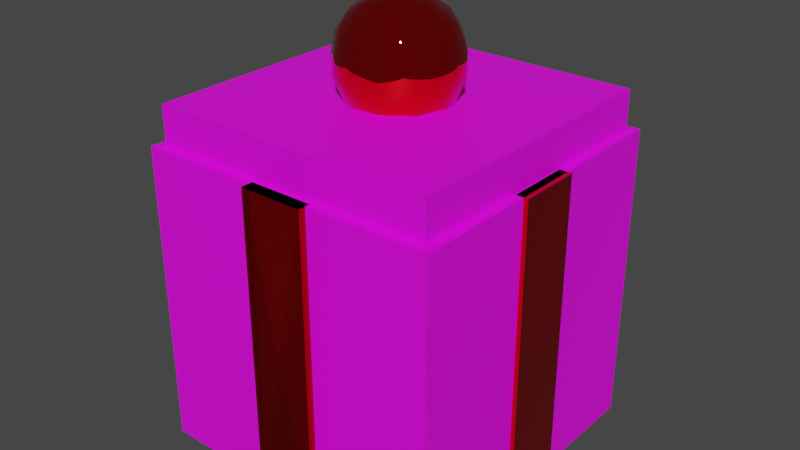 # Source: Gift.blend  (saved by Blender 3.1.7; exported with 4.5.12 LTS)
import bpy
from mathutils import Matrix  # noqa: F401  (used for matrix-valued properties, if any)

bpy.ops.wm.read_factory_settings(use_empty=True)
scene = bpy.context.scene
scene.name = 'Scene'

# ---- collections
col_collection = bpy.data.collections.new('Collection'); scene.collection.children.link(col_collection)

# ---- images (referenced by path relative to the original .blend; pixels are not part of the script)
import os
ASSET_DIR = os.environ.get("B2B_ASSET_DIR", "")  # directory of the original .blend (textures are referenced by path, not embedded)
HERE = os.path.dirname(os.path.abspath(__file__))  # packed textures are extracted next to this script under _unpacked/

def load_image(name, relpath, width, height, colorspace="sRGB"):
    """Load a texture the original file referenced (path relative to the .blend, or extracted next to this script)."""
    p = next((c for c in (os.path.join(HERE, relpath), os.path.join(ASSET_DIR, relpath)) if relpath and os.path.exists(c)), "")
    if p:
        img = bpy.data.images.load(p, check_existing=True)
        img.name = name
    else:  # same state as the original file: an image datablock whose file is absent (Cycles renders it pink)
        img = bpy.data.images.new(name, width, height)
        img.source = "FILE"
        img.filepath = "//" + (relpath or name)
    img.colorspace_settings.name = colorspace
    return img
img_flowerpaper2_png = load_image('FlowerPaper2.png', 'FlowerPaper2.png', 1024, 1024, 'sRGB')

# ---- materials (node trees are filled in below, after node groups)
mat_gift = bpy.data.materials.new('Gift')
mat_gift.use_transparent_shadow = False
mat_giftbands = bpy.data.materials.new('GiftBands')
mat_giftbands.use_transparent_shadow = False

# ---- material node trees
mat_gift.use_nodes = True; mat_gift.node_tree.nodes.clear()
_N = mat_gift.node_tree.nodes; _L = mat_gift.node_tree.links
n0 = _N.new('ShaderNodeBsdfPrincipled'); n0.name = 'Principled BSDF'; n0.location = (10, 300)
n0.distribution = 'GGX'
n0.subsurface_method = 'RANDOM_WALK_SKIN'
n0.inputs[3].default_value = 1.45
n0.inputs[27].default_value = (0.0, 0.0, 0.0, 1.0)
n0.inputs[28].default_value = 1.0
n1 = _N.new('ShaderNodeOutputMaterial'); n1.name = 'Material Output'; n1.location = (300, 300)
n2 = _N.new('ShaderNodeTexImage'); n2.name = 'Image Texture'; n2.location = (-280, 275)
n2.image = img_flowerpaper2_png
_L.new(n0.outputs[0], n1.inputs[0])
_L.new(n2.outputs[0], n0.inputs[0])
n1.is_active_output = True
mat_giftbands.use_nodes = True; mat_giftbands.node_tree.nodes.clear()
_N = mat_giftbands.node_tree.nodes; _L = mat_giftbands.node_tree.links
n0 = _N.new('ShaderNodeBsdfPrincipled'); n0.name = 'Principled BSDF'; n0.location = (10, 300)
n0.distribution = 'GGX'
n0.subsurface_method = 'RANDOM_WALK_SKIN'
n0.inputs[0].default_value = (0.8, 0.004643, 0.008525, 1.0)
n0.inputs[1].default_value = 0.9541
n0.inputs[2].default_value = 0.01376
n0.inputs[3].default_value = 1.45
n0.inputs[27].default_value = (0.0, 0.0, 0.0, 1.0)
n0.inputs[28].default_value = 1.0
n1 = _N.new('ShaderNodeOutputMaterial'); n1.name = 'Material Output'; n1.location = (300, 300)
_L.new(n0.outputs[0], n1.inputs[0])
n1.is_active_output = True

# ---- world
world_world = bpy.data.worlds.new('World'); scene.world = world_world
world_world.use_nodes = True; world_world.node_tree.nodes.clear()
_N = world_world.node_tree.nodes; _L = world_world.node_tree.links
n0 = _N.new('ShaderNodeOutputWorld'); n0.name = 'World Output'; n0.location = (300, 300)
n1 = _N.new('ShaderNodeBackground'); n1.name = 'Background'; n1.location = (10, 300)
n1.inputs[0].default_value = (0.05088, 0.05088, 0.05088, 1.0)
_L.new(n1.outputs[0], n0.inputs[0])
n0.is_active_output = True
world_world.color = (0.05088, 0.05088, 0.05088)
world_world.use_sun_shadow = False
world_world.sun_shadow_jitter_overblur = 0.0

# ---- meshes
me_cube_001 = bpy.data.meshes.new('Cube.001')
me_cube_001.from_pydata([(-1.0, -1.0, -1.0), (-0.7667, -0.7667, -0.3874), (-1.0, -1.0, 1.0), (-1.0, 1.0, -1.0), (-0.7667, 0.7667, -0.3874), (-1.0, 1.0, 1.0), (1.0, -1.0, -1.0), (0.7667, -0.7667, -0.3874), (-0.8329, -0.8329, 1.0), (1.0, -1.0, 1.0), (0.7667, 0.7667, -0.3874), (-0.8329, 0.8329, 1.0), (1.0, 1.0, -1.0), (0.8329, 0.8329, 1.0), (1.0, 1.0, 1.0), (0.8329, -0.8329, 1.0), (-0.7667, -0.7667, 1.0), (0.7667, -0.7667, 1.0), (-0.7667, 0.7667, 1.0), (0.7667, 0.7667, 1.0)], [], [(0, 2, 5, 3), (3, 5, 14, 12), (12, 14, 9, 6), (6, 9, 2, 0), (3, 12, 6, 0), (11, 13, 14, 5, 2, 9, 15, 8), (13, 15, 9, 14), (11, 8, 15, 13, 19, 17, 16, 18), (19, 13, 11, 18), (16, 1, 4, 18), (18, 4, 10, 19), (10, 7, 17, 19), (7, 1, 16, 17), (4, 1, 7, 10)])
_uv = me_cube_001.uv_layers.new(name='UVMap')
_uv.uv.foreach_set('vector', [0.375, 0.0, 0.625, 0.0, 0.625, 0.25, 0.375, 0.25, 0.375, 0.25, 0.625, 0.25, 0.625, 0.5, 0.375, 0.5, 0.375, 0.5, 0.625, 0.5, 0.625, 0.75, 0.375, 0.75, 0.375, 0.75, 0.625, 0.75, 0.625, 1.0, 0.375, 1.0, 0.125, 0.5, 0.375, 0.5, 0.375, 0.75, 0.125, 0.75, 0.8541, 0.5209, 0.6459, 0.5209, 0.625, 0.5, 0.875, 0.5, 0.875, 0.75, 0.625, 0.75, 0.6459, 0.7291, 0.8541, 0.7291, 0.6459, 0.5209, 0.6459, 0.7291, 0.625, 0.75, 0.625, 0.5, 0.8541, 0.5209, 0.8541, 0.7291, 0.6459, 0.7291, 0.6459, 0.5209, 0.6542, 0.5292, 0.6542, 0.7208, 0.8458, 0.7208, 0.8458, 0.5292, 0.6542, 0.5292, 0.6459, 0.5209, 0.8541, 0.5209, 0.8458, 0.5292, 0.6012, 0.0, 0.375, 0.0, 0.375, 0.25, 0.6012, 0.25, 0.6012, 0.25, 0.375, 0.25, 0.375, 0.5, 0.6012, 0.5, 0.375, 0.5, 0.375, 0.75, 0.6012, 0.75, 0.6012, 0.5, 0.375, 0.75, 0.375, 1.0, 0.6012, 1.0, 0.6012, 0.75, 0.125, 0.5, 0.125, 0.75, 0.375, 0.75, 0.375, 0.5])
me_cube_001.materials.append(mat_gift)
me_cube_001.use_remesh_fix_poles = True
me_cube_001.use_remesh_preserve_attributes = False
me_cube_001.update()
me_cube_005 = bpy.data.meshes.new('Cube.005')
me_cube_005.from_pydata([(-1.0, -1.0, -1.0), (-1.0, -1.0, 1.0), (-1.0, 1.0, -1.0), (-1.0, 1.0, 1.0), (1.0, -1.0, -1.0), (1.0, -1.0, 1.0), (1.0, 1.0, -1.0), (1.0, 1.0, 1.0), (4.607, -19.27, -1.0), (4.607, -19.27, 1.0), (4.992, -19.27, -1.0), (4.992, -19.27, 1.0), (4.607, -29.64, -1.0), (4.607, -29.64, 1.0), (4.992, -29.64, -1.0), (4.992, -29.64, 1.0), (-4.607, -19.27, -1.0), (-4.607, -19.27, 1.0), (-4.992, -19.27, -1.0), (-4.992, -19.27, 1.0), (-4.607, -29.64, -1.0), (-4.607, -29.64, 1.0), (-4.992, -29.64, -1.0), (-4.992, -29.64, 1.0), (-1.0, -47.91, -1.0), (-1.0, -47.91, 1.0), (-1.0, -49.91, -1.0), (-1.0, -49.91, 1.0), (1.0, -47.91, -1.0), (1.0, -47.91, 1.0), (1.0, -49.91, -1.0), (1.0, -49.91, 1.0), (4.607, -29.64, -1.0), (4.607, -29.64, 1.0), (4.992, -29.64, -1.0), (4.992, -29.64, 1.0), (4.607, -19.27, -1.0), (4.607, -19.27, 1.0), (4.992, -19.27, -1.0), (4.992, -19.27, 1.0), (-4.607, -29.64, -1.0), (-4.607, -29.64, 1.0), (-4.992, -29.64, -1.0), (-4.992, -29.64, 1.0), (-4.607, -19.27, -1.0), (-4.607, -19.27, 1.0), (-4.992, -19.27, -1.0), (-4.992, -19.27, 1.0)], [], [(0, 1, 3, 2), (2, 3, 7, 6), (6, 7, 5, 4), (4, 5, 1, 0), (2, 6, 4, 0), (7, 3, 1, 5), (8, 9, 11, 10), (10, 11, 15, 14), (14, 15, 13, 12), (12, 13, 9, 8), (10, 14, 12, 8), (15, 11, 9, 13), (16, 18, 19, 17), (18, 22, 23, 19), (22, 20, 21, 23), (20, 16, 17, 21), (18, 16, 20, 22), (23, 21, 17, 19), (24, 26, 27, 25), (26, 30, 31, 27), (30, 28, 29, 31), (28, 24, 25, 29), (26, 24, 28, 30), (31, 29, 25, 27), (32, 34, 35, 33), (34, 38, 39, 35), (38, 36, 37, 39), (36, 32, 33, 37), (34, 32, 36, 38), (39, 37, 33, 35), (40, 41, 43, 42), (42, 43, 47, 46), (46, 47, 45, 44), (44, 45, 41, 40), (42, 46, 44, 40), (47, 43, 41, 45)])
_uv = me_cube_005.uv_layers.new(name='UVMap')
_uv.uv.foreach_set('vector', [0.375, 0.0, 0.625, 0.0, 0.625, 0.25, 0.375, 0.25, 0.375, 0.25, 0.625, 0.25, 0.625, 0.5, 0.375, 0.5, 0.375, 0.5, 0.625, 0.5, 0.625, 0.75, 0.375, 0.75, 0.375, 0.75, 0.625, 0.75, 0.625, 1.0, 0.375, 1.0, 0.125, 0.5, 0.375, 0.5, 0.375, 0.75, 0.125, 0.75, 0.625, 0.5, 0.875, 0.5, 0.875, 0.75, 0.625, 0.75, 0.375, 0.0, 0.625, 0.0, 0.625, 0.25, 0.375, 0.25, 0.375, 0.25, 0.625, 0.25, 0.625, 0.5, 0.375, 0.5, 0.375, 0.5, 0.625, 0.5, 0.625, 0.75, 0.375, 0.75, 0.375, 0.75, 0.625, 0.75, 0.625, 1.0, 0.375, 1.0, 0.125, 0.5, 0.375, 0.5, 0.375, 0.75, 0.125, 0.75, 0.625, 0.5, 0.875, 0.5, 0.875, 0.75, 0.625, 0.75, 0.375, 0.0, 0.375, 0.25, 0.625, 0.25, 0.625, 0.0, 0.375, 0.25, 0.375, 0.5, 0.625, 0.5, 0.625, 0.25, 0.375, 0.5, 0.375, 0.75, 0.625, 0.75, 0.625, 0.5, 0.375, 0.75, 0.375, 1.0, 0.625, 1.0, 0.625, 0.75, 0.125, 0.5, 0.125, 0.75, 0.375, 0.75, 0.375, 0.5, 0.625, 0.5, 0.625, 0.75, 0.875, 0.75, 0.875, 0.5, 0.375, 0.0, 0.375, 0.25, 0.625, 0.25, 0.625, 0.0, 0.375, 0.25, 0.375, 0.5, 0.625, 0.5, 0.625, 0.25, 0.375, 0.5, 0.375, 0.75, 0.625, 0.75, 0.625, 0.5, 0.375, 0.75, 0.375, 1.0, 0.625, 1.0, 0.625, 0.75, 0.125, 0.5, 0.125, 0.75, 0.375, 0.75, 0.375, 0.5, 0.625, 0.5, 0.625, 0.75, 0.875, 0.75, 0.875, 0.5, 0.375, 0.0, 0.375, 0.25, 0.625, 0.25, 0.625, 0.0, 0.375, 0.25, 0.375, 0.5, 0.625, 0.5, 0.625, 0.25, 0.375, 0.5, 0.375, 0.75, 0.625, 0.75, 0.625, 0.5, 0.375, 0.75, 0.375, 1.0, 0.625, 1.0, 0.625, 0.75, 0.125, 0.5, 0.125, 0.75, 0.375, 0.75, 0.375, 0.5, 0.625, 0.5, 0.625, 0.75, 0.875, 0.75, 0.875, 0.5, 0.375, 0.0, 0.625, 0.0, 0.625, 0.25, 0.375, 0.25, 0.375, 0.25, 0.625, 0.25, 0.625, 0.5, 0.375, 0.5, 0.375, 0.5, 0.625, 0.5, 0.625, 0.75, 0.375, 0.75, 0.375, 0.75, 0.625, 0.75, 0.625, 1.0, 0.375, 1.0, 0.125, 0.5, 0.375, 0.5, 0.375, 0.75, 0.125, 0.75, 0.625, 0.5, 0.875, 0.5, 0.875, 0.75, 0.625, 0.75])
me_cube_005.materials.append(mat_giftbands)
me_cube_005.use_remesh_fix_poles = True
me_cube_005.use_remesh_preserve_attributes = False
me_cube_005.update()
me_sphere = bpy.data.meshes.new('Sphere')
me_sphere.from_pydata([(0.0, 0.7071, 0.7071), (0.1802, 0.9061, 0.3827), (0.1951, 0.9808, -4.371e-08), (0.1802, 0.9061, -0.3827), (0.2706, 0.6533, -0.7071), (0.1464, 0.3536, -0.9239), (0.5133, 0.7682, 0.3827), (0.5449, 0.8155, -0.1951), (0.2706, 0.2706, 0.9239), (0.5, 0.5, 0.7071), (0.5879, 0.5879, -0.5556), (0.7682, 0.3182, 0.5556), (0.9061, 0.3753, 0.1951), (0.9061, 0.3753, -0.1951), (0.7682, 0.3182, -0.5556), (0.5133, 0.2126, -0.8315), (0.8315, -9.109e-08, 0.5556), (1.0, -1.656e-07, -4.371e-08), (0.8315, -1.06e-07, -0.5556), (0.5449, -0.1084, 0.8315), (0.5449, -0.1084, -0.8315), (0.1913, -0.03806, -0.9808), (0.8536, -0.3536, 0.3827), (0.9061, -0.3753, -0.1951), (0.6913, -0.4619, -0.5556), (0.2706, -0.2706, 0.9239), (0.5, -0.5, 0.7071), (0.6533, -0.6533, 0.3827), (0.7071, -0.7071, -4.371e-08), (0.3928, -0.3928, -0.8315), (0.5133, -0.7682, -0.3827), (0.3182, -0.7682, 0.5556), (0.3827, -0.9239, -4.371e-08), (0.2706, -0.6533, -0.7071), (0.1084, -0.5449, 0.8315), (0.1802, -0.9061, -0.3827), (-1.275e-08, -0.8315, 0.5556), (-7.235e-08, -0.9808, 0.1951), (-6.49e-08, -0.5556, -0.8315), (-0.1913, -0.9619, -0.1951), (-0.1622, -0.8155, -0.5556), (-0.2126, -0.5133, 0.8315), (-0.3753, -0.9061, 0.1951), (-0.07466, -0.1802, -0.9808), (-0.4619, -0.6913, 0.5556), (-0.5449, -0.8155, -0.1951), (-0.4619, -0.6913, -0.5556), (-0.3928, -0.3928, -0.8315), (-0.1622, -0.1084, 0.9808), (-0.5879, -0.3928, 0.7071), (-0.7682, -0.5133, 0.3827), (-0.8315, -0.5556, -4.371e-08), (-0.6913, -0.4619, -0.5556), (-0.5449, -0.1084, 0.8315), (-0.8155, -0.1622, 0.5556), (-0.9619, -0.1913, 0.1951), (-0.9619, -0.1913, -0.1951), (-0.6935, -0.1379, -0.7071), (-0.3753, -0.07466, -0.9239), (-0.8155, 0.1622, 0.5556), (-0.9619, 0.1913, 0.1951), (-0.9619, 0.1913, -0.1951), (-0.8155, 0.1622, -0.5556), (-0.5133, 0.2126, 0.8315), (-0.5133, 0.2126, -0.8315), (-0.7682, 0.5133, 0.3827), (-0.8155, 0.5449, -0.1951), (-0.6913, 0.4619, -0.5556), (-0.5, 0.5, 0.7071), (-0.1379, 0.1379, -0.9808), (-0.5133, 0.7682, 0.3827), (-0.5449, 0.8155, -0.1951), (-0.4619, 0.6913, -0.5556), (-0.3087, 0.4619, -0.8315), (-0.2126, 0.5133, 0.8315), (-0.03806, 0.1913, 0.9808), (-0.1802, 0.9061, 0.3827), (-0.1951, 0.9808, -4.371e-08), (-0.1802, 0.9061, -0.3827), (-0.1379, 0.6935, -0.7071), (-2.381, -2.381, -1.224), (-2.381, -2.381, -0.5737), (-2.381, 2.381, -1.224), (-2.381, 2.381, -0.5737), (2.381, -2.381, -1.224), (2.381, -2.381, -0.5737), (2.381, 2.381, -1.224), (2.381, 2.381, -0.5737)], [], [(77, 1, 2), (77, 2, 3), (78, 77, 3), (79, 78, 3, 4), (76, 0, 1), (69, 79, 5), (77, 76, 1), (2, 1, 7), (3, 2, 7), (0, 75, 8), (5, 79, 4), (4, 3, 10), (0, 8, 9), (1, 0, 9, 6), (7, 1, 6), (3, 7, 10), (9, 8, 11), (4, 10, 14, 15), (6, 9, 11), (5, 4, 15), (5, 15, 21), (6, 11, 12), (69, 5, 21), (7, 6, 12, 13), (43, 69, 21), (10, 7, 13, 14), (15, 14, 18), (15, 18, 20), (21, 15, 20), (12, 11, 16, 17), (13, 12, 17), (8, 75, 19), (14, 13, 17, 18), (11, 8, 19, 16), (75, 48, 25), (19, 75, 25), (17, 16, 22), (18, 17, 23), (18, 23, 24), (16, 19, 25, 26), (20, 18, 24), (22, 16, 26), (20, 24, 29), (21, 20, 29), (21, 29, 43), (23, 17, 22), (22, 27, 28), (23, 22, 28), (24, 23, 28), (22, 26, 27), (24, 28, 30), (29, 24, 30, 33), (28, 27, 31), (25, 48, 34), (26, 25, 34, 31), (27, 26, 31), (33, 30, 35), (29, 33, 38), (28, 31, 32), (43, 29, 38), (30, 28, 32, 35), (32, 31, 37), (35, 32, 37), (31, 34, 36), (31, 36, 37), (33, 35, 40), (36, 34, 41), (38, 33, 40), (35, 37, 39), (34, 48, 41), (35, 39, 40), (39, 37, 42), (37, 36, 42), (36, 41, 44), (38, 40, 46, 47), (42, 36, 44), (43, 38, 47), (39, 42, 45), (40, 39, 45, 46), (44, 41, 49), (43, 47, 58), (44, 49, 50), (47, 46, 52), (42, 44, 50), (42, 50, 51), (45, 42, 51), (46, 45, 51, 52), (41, 48, 53), (49, 41, 53), (47, 52, 57), (52, 51, 56), (52, 56, 57), (50, 49, 54), (50, 54, 55), (47, 57, 58), (51, 50, 55), (51, 55, 56), (49, 53, 54), (56, 61, 62), (57, 56, 62), (54, 53, 59), (55, 54, 59, 60), (56, 55, 60, 61), (53, 48, 63), (59, 53, 63), (58, 57, 62, 64), (62, 67, 64), (59, 63, 65), (60, 59, 65), (61, 60, 65, 66), (62, 61, 66, 67), (58, 64, 69), (43, 58, 69), (65, 63, 68), (65, 68, 70), (64, 67, 72, 73), (64, 73, 69), (66, 65, 70, 71), (63, 48, 75), (67, 66, 71, 72), (63, 75, 68), (71, 70, 77), (68, 75, 74), (70, 68, 0), (73, 72, 79), (70, 0, 76), (77, 70, 76), (72, 71, 77, 78), (74, 75, 0), (72, 78, 79), (68, 74, 0), (69, 73, 79), (80, 81, 83, 82), (82, 83, 87, 86), (86, 87, 85, 84), (84, 85, 81, 80), (82, 86, 84, 80), (87, 83, 81, 85)])
me_sphere.polygons.foreach_set('use_smooth', [1, 1, 1, 1, 1, 1, 1, 1, 1, 1, 1, 1, 1, 1, 1, 1, 1, 1, 1, 1, 1, 1, 1, 1, 1, 1, 1, 1, 1, 1, 1, 1, 1, 1, 1, 1, 1, 1, 1, 1, 1, 1, 1, 1, 1, 1, 1, 1, 1, 1, 1, 1, 1, 1, 1, 1, 1, 1, 1, 1, 1, 1, 1, 1, 1, 1, 1, 1, 1, 1, 1, 1, 1, 1, 1, 1, 1, 1, 1, 1, 1, 1, 1, 1, 1, 1, 1, 1, 1, 1, 1, 1, 1, 1, 1, 1, 1, 1, 1, 1, 1, 1, 1, 1, 1, 1, 1, 1, 1, 1, 1, 1, 1, 1, 1, 1, 1, 1, 1, 1, 1, 1, 1, 1, 1, 1, 1, 1, 1, 1, 1, 1, 0, 0, 0, 0, 0, 0])
me_sphere.polygons.foreach_set('material_index', [0, 0, 0, 0, 0, 0, 0, 0, 0, 0, 0, 0, 0, 0, 0, 0, 0, 0, 0, 0, 0, 0, 0, 0, 0, 0, 0, 0, 0, 0, 0, 0, 0, 0, 0, 0, 0, 0, 0, 0, 0, 0, 0, 0, 0, 0, 0, 0, 0, 0, 0, 0, 0, 0, 0, 0, 0, 0, 0, 0, 0, 0, 0, 0, 0, 0, 0, 0, 0, 0, 0, 0, 0, 0, 0, 0, 0, 0, 0, 0, 0, 0, 0, 0, 0, 0, 0, 0, 0, 0, 0, 0, 0, 0, 0, 0, 0, 0, 0, 0, 0, 0, 0, 0, 0, 0, 0, 0, 0, 0, 0, 0, 0, 0, 0, 0, 0, 0, 0, 0, 0, 0, 0, 0, 0, 0, 0, 0, 0, 0, 0, 0, 1, 1, 1, 1, 1, 1])
_uv = me_sphere.uv_layers.new(name='UVMap')
_uv.uv.foreach_set('vector', [0.75, 0.5625, 0.7188, 0.5625, 0.7188, 0.5, 0.75, 0.5, 0.7188, 0.5, 0.7188, 0.4375, 0.75, 0.375, 0.75, 0.4375, 0.7188, 0.375, 0.75, 0.3125, 0.75, 0.375, 0.7188, 0.375, 0.7188, 0.3125, 0.75, 0.625, 0.7188, 0.6875, 0.7188, 0.625, 0.75, 0.125, 0.75, 0.1875, 0.7188, 0.125, 0.75, 0.5625, 0.75, 0.625, 0.7188, 0.5625, 0.7188, 0.5, 0.6875, 0.5625, 0.6875, 0.5, 0.7188, 0.4375, 0.7188, 0.5, 0.6875, 0.5, 0.7188, 0.8125, 0.6875, 0.875, 0.6875, 0.8125, 0.7188, 0.1875, 0.7188, 0.25, 0.6875, 0.25, 0.6875, 0.3125, 0.6875, 0.375, 0.6562, 0.375, 0.6875, 0.75, 0.6562, 0.8125, 0.6562, 0.75, 0.6875, 0.6875, 0.6875, 0.75, 0.6562, 0.75, 0.6562, 0.6875, 0.6875, 0.5, 0.6875, 0.5625, 0.6562, 0.5625, 0.6875, 0.4375, 0.6562, 0.4375, 0.6562, 0.375, 0.625, 0.75, 0.5938, 0.8125, 0.5938, 0.75, 0.625, 0.25, 0.625, 0.3125, 0.5938, 0.3125, 0.5938, 0.25, 0.625, 0.6875, 0.625, 0.75, 0.5938, 0.6875, 0.625, 0.1875, 0.625, 0.25, 0.5938, 0.1875, 0.625, 0.1875, 0.5938, 0.1875, 0.5938, 0.125, 0.625, 0.625, 0.5938, 0.625, 0.5938, 0.5625, 0.625, 0.0625, 0.625, 0.125, 0.5937, 0.0625, 0.625, 0.5, 0.625, 0.5625, 0.5938, 0.5625, 0.5938, 0.5, 0.6094, 0.0, 0.625, 0.0625, 0.5937, 0.0625, 0.625, 0.375, 0.625, 0.4375, 0.5938, 0.4375, 0.5938, 0.375, 0.5625, 0.25, 0.5625, 0.3125, 0.5312, 0.25, 0.5625, 0.25, 0.5312, 0.25, 0.5312, 0.1875, 0.5625, 0.125, 0.5625, 0.1875, 0.5312, 0.1875, 0.5625, 0.5625, 0.5625, 0.625, 0.5312, 0.625, 0.5312, 0.5625, 0.5625, 0.5, 0.5625, 0.5625, 0.5312, 0.5, 0.5625, 0.875, 0.5312, 0.9375, 0.5312, 0.875, 0.5625, 0.375, 0.5625, 0.4375, 0.5312, 0.4375, 0.5312, 0.375, 0.5625, 0.75, 0.5625, 0.8125, 0.5312, 0.8125, 0.5312, 0.75, 0.5312, 0.9375, 0.5156, 1.0, 0.5, 0.9375, 0.5312, 0.875, 0.5312, 0.9375, 0.5, 0.875, 0.5, 0.5625, 0.5, 0.625, 0.4688, 0.625, 0.5, 0.375, 0.5, 0.4375, 0.4687, 0.375, 0.4687, 0.3125, 0.4687, 0.375, 0.4375, 0.3125, 0.4688, 0.75, 0.4687, 0.8125, 0.4375, 0.8125, 0.4375, 0.75, 0.4688, 0.25, 0.4687, 0.3125, 0.4375, 0.25, 0.4687, 0.6875, 0.4688, 0.75, 0.4375, 0.75, 0.4688, 0.25, 0.4375, 0.25, 0.4375, 0.1875, 0.4687, 0.125, 0.4687, 0.1875, 0.4375, 0.125, 0.4687, 0.125, 0.4375, 0.125, 0.4375, 0.0625, 0.4687, 0.5, 0.4688, 0.5625, 0.4375, 0.5625, 0.4375, 0.625, 0.4062, 0.625, 0.4062, 0.5625, 0.4375, 0.5, 0.4375, 0.5625, 0.4062, 0.5, 0.4375, 0.375, 0.4375, 0.4375, 0.4062, 0.4375, 0.4375, 0.6875, 0.4062, 0.75, 0.4062, 0.6875, 0.4062, 0.375, 0.4062, 0.4375, 0.375, 0.375, 0.4062, 0.25, 0.4062, 0.3125, 0.375, 0.3125, 0.375, 0.25, 0.375, 0.5625, 0.375, 0.625, 0.3438, 0.625, 0.375, 0.9375, 0.3437, 0.9375, 0.3438, 0.875, 0.375, 0.75, 0.375, 0.8125, 0.3438, 0.8125, 0.3438, 0.75, 0.375, 0.6875, 0.375, 0.75, 0.3438, 0.6875, 0.3438, 0.3125, 0.3438, 0.375, 0.3125, 0.375, 0.3438, 0.125, 0.3438, 0.1875, 0.3125, 0.125, 0.3438, 0.5625, 0.3125, 0.625, 0.3125, 0.5625, 0.3437, 0.0625, 0.3438, 0.125, 0.3125, 0.125, 0.3438, 0.4375, 0.3437, 0.5, 0.3125, 0.5, 0.3125, 0.4375, 0.3125, 0.5625, 0.3125, 0.625, 0.2812, 0.5625, 0.3125, 0.4375, 0.3125, 0.5, 0.2812, 0.5, 0.3125, 0.75, 0.2812, 0.8125, 0.2812, 0.75, 0.3125, 0.6875, 0.2812, 0.6875, 0.2812, 0.625, 0.2812, 0.3125, 0.2812, 0.375, 0.25, 0.3125, 0.2812, 0.75, 0.2812, 0.8125, 0.25, 0.8125, 0.2812, 0.25, 0.2812, 0.3125, 0.25, 0.25, 0.2812, 0.4375, 0.2812, 0.5, 0.25, 0.4375, 0.2812, 0.875, 0.25, 0.9375, 0.25, 0.875, 0.2812, 0.4375, 0.25, 0.4375, 0.25, 0.375, 0.25, 0.5, 0.25, 0.5625, 0.2188, 0.5625, 0.25, 0.625, 0.2188, 0.6875, 0.2188, 0.625, 0.2188, 0.75, 0.1875, 0.8125, 0.1875, 0.75, 0.2188, 0.1875, 0.2188, 0.25, 0.1875, 0.25, 0.1875, 0.1875, 0.2188, 0.625, 0.2188, 0.6875, 0.1875, 0.6875, 0.2188, 0.0625, 0.2188, 0.125, 0.1875, 0.125, 0.2187, 0.5, 0.1875, 0.5625, 0.1875, 0.5, 0.2188, 0.375, 0.2188, 0.4375, 0.1875, 0.4375, 0.1875, 0.375, 0.1875, 0.75, 0.1562, 0.8125, 0.1563, 0.75, 0.1875, 0.0625, 0.1563, 0.125, 0.1563, 0.0625, 0.1563, 0.6875, 0.125, 0.75, 0.125, 0.6875, 0.1562, 0.1875, 0.1563, 0.25, 0.125, 0.25, 0.1563, 0.625, 0.1563, 0.6875, 0.125, 0.625, 0.1563, 0.625, 0.125, 0.625, 0.125, 0.5625, 0.1562, 0.5, 0.1562, 0.5625, 0.125, 0.5, 0.1562, 0.375, 0.1562, 0.4375, 0.125, 0.4375, 0.125, 0.375, 0.125, 0.875, 0.09375, 0.9375, 0.09375, 0.875, 0.125, 0.8125, 0.125, 0.875, 0.09375, 0.875, 0.09375, 0.1875, 0.0625, 0.25, 0.0625, 0.1875, 0.0625, 0.375, 0.0625, 0.4375, 0.03125, 0.375, 0.0625, 0.375, 0.03125, 0.375, 0.03125, 0.3125, 0.0625, 0.6875, 0.03125, 0.75, 0.03125, 0.6875, 0.0625, 0.6875, 0.03125, 0.6875, 0.03125, 0.625, 0.0625, 0.125, 0.03125, 0.1875, 0.03125, 0.125, 0.0625, 0.5625, 0.0625, 0.625, 0.03125, 0.5625, 0.0625, 0.5625, 0.03125, 0.5625, 0.03125, 0.5, 0.03125, 0.75, 0.0, 0.8125, 2.98e-08, 0.75, 1.0, 0.4375, 0.9688, 0.4375, 0.9687, 0.375, 1.0, 0.3125, 1.0, 0.375, 0.9688, 0.3125, 1.0, 0.75, 0.9688, 0.8125, 0.9688, 0.75, 1.0, 0.625, 1.0, 0.6875, 0.9688, 0.6875, 0.9688, 0.625, 1.0, 0.5, 1.0, 0.5625, 0.9688, 0.5625, 0.9687, 0.5, 0.9688, 0.875, 0.9375, 0.9375, 0.9375, 0.875, 0.9688, 0.75, 0.9688, 0.8125, 0.9375, 0.8125, 0.9688, 0.1875, 0.9688, 0.25, 0.9375, 0.25, 0.9375, 0.1875, 0.9375, 0.3125, 0.9062, 0.3125, 0.9062, 0.25, 0.9375, 0.75, 0.9062, 0.75, 0.9062, 0.6875, 0.9375, 0.625, 0.9375, 0.6875, 0.9062, 0.625, 0.9375, 0.5, 0.9375, 0.5625, 0.9062, 0.5625, 0.9062, 0.5, 0.9375, 0.375, 0.9375, 0.4375, 0.9062, 0.4375, 0.9062, 0.375, 0.9062, 0.125, 0.875, 0.125, 0.875, 0.0625, 0.8906, 0.0, 0.9062, 0.0625, 0.875, 0.0625, 0.9062, 0.6875, 0.9062, 0.75, 0.875, 0.75, 0.875, 0.6875, 0.8438, 0.75, 0.8438, 0.6875, 0.875, 0.1875, 0.875, 0.25, 0.8438, 0.25, 0.8438, 0.1875, 0.875, 0.1875, 0.8438, 0.1875, 0.8438, 0.125, 0.875, 0.5, 0.875, 0.5625, 0.8438, 0.5625, 0.8437, 0.5, 0.875, 0.875, 0.8438, 0.9375, 0.8438, 0.875, 0.875, 0.375, 0.875, 0.4375, 0.8438, 0.4375, 0.8438, 0.375, 0.875, 0.875, 0.8438, 0.875, 0.8438, 0.8125, 0.8437, 0.5, 0.8438, 0.5625, 0.8125, 0.5625, 0.8438, 0.8125, 0.8125, 0.875, 0.8125, 0.8125, 0.8125, 0.6875, 0.8125, 0.75, 0.7812, 0.6875, 0.8125, 0.1875, 0.8125, 0.25, 0.7812, 0.25, 0.8125, 0.6875, 0.7812, 0.6875, 0.7812, 0.625, 0.8125, 0.5625, 0.8125, 0.625, 0.7812, 0.625, 0.8125, 0.375, 0.8125, 0.4375, 0.7812, 0.4375, 0.7812, 0.375, 0.8125, 0.8125, 0.7812, 0.875, 0.7812, 0.8125, 0.8125, 0.375, 0.7812, 0.375, 0.7812, 0.3125, 0.8125, 0.75, 0.8125, 0.8125, 0.7812, 0.75, 0.7812, 0.125, 0.7812, 0.1875, 0.75, 0.1875, 0.375, 0.0, 0.625, 0.0, 0.625, 0.25, 0.375, 0.25, 0.375, 0.25, 0.625, 0.25, 0.625, 0.5, 0.375, 0.5, 0.375, 0.5, 0.625, 0.5, 0.625, 0.75, 0.375, 0.75, 0.375, 0.75, 0.625, 0.75, 0.625, 1.0, 0.375, 1.0, 0.125, 0.5, 0.375, 0.5, 0.375, 0.75, 0.125, 0.75, 0.625, 0.5, 0.875, 0.5, 0.875, 0.75, 0.625, 0.75])
me_sphere.materials.append(mat_giftbands)
me_sphere.materials.append(mat_gift)
me_sphere.use_remesh_fix_poles = True
me_sphere.use_remesh_preserve_attributes = False
me_sphere.update()

# ---- objects
ob_cube = bpy.data.objects.new('Cube', me_cube_001)
ob_bands = bpy.data.objects.new('Bands', me_cube_005)
ob_top = bpy.data.objects.new('Top', me_sphere)

# ---- transforms, parenting, visibility, modifiers, constraints
ob_cube.location = (0.0, 0.0, 0.0)
ob_bands.location = (-0.9878, 0.0, 0.0)
ob_bands.rotation_euler = (0.0, -0.0, 1.571)
ob_bands.scale = (0.2096, 0.04039, 1.0)
ob_top.location = (0.0, 0.0, 1.479)
ob_top.scale = (0.3951, 0.3951, 0.3951)

# ---- collection membership
col_collection.objects.link(ob_cube)
col_collection.objects.link(ob_bands)
col_collection.objects.link(ob_top)

# ---- scene / render settings (as saved in the file)
scene.frame_start = 1; scene.frame_end = 250; scene.frame_set(0)
scene.render.engine = 'BLENDER_EEVEE_NEXT'
scene.cycles.sampling_pattern = 'TABULATED_SOBOL'
scene.cycles.use_light_tree = False
scene.view_settings.view_transform = 'Filmic'
bpy.context.view_layer.update()

# ---- added for rendering (the .blend has no active camera and no usable light): camera, sun
cam_auto = bpy.data.cameras.new('AutoCamera')
cam_auto.lens = 50.0
cam_auto.sensor_width = 36.0
cam_auto.clip_end = 1000.0
ob_auto_camera = bpy.data.objects.new('AutoCamera', cam_auto)
scene.collection.objects.link(ob_auto_camera)
ob_auto_camera.location = (3.79518, -4.55421, 3.46955)
ob_auto_camera.rotation_euler = (1.09748, -7.21219e-08, 0.694738)
scene.camera = ob_auto_camera
light_auto_sun = bpy.data.lights.new('AutoSun', 'SUN')
light_auto_sun.energy = 3.0
light_auto_sun.angle = 0.0523599
ob_auto_sun = bpy.data.objects.new('AutoSun', light_auto_sun)
scene.collection.objects.link(ob_auto_sun)
ob_auto_sun.rotation_euler = (0.872665, 0.174533, 0.523599)
bpy.context.view_layer.update()
